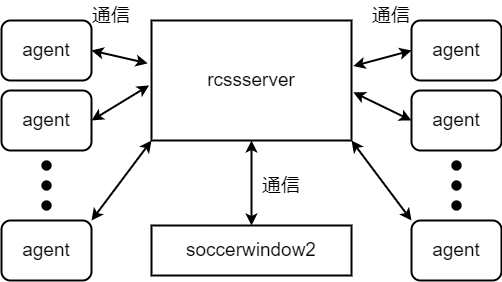

The diagram above was exported from draw.io. Its source (the exported page's mxGraphModel, read from the mxfile embedded in the PNG):
<mxGraphModel dx="1422" dy="786" grid="1" gridSize="10" guides="1" tooltips="1" connect="1" arrows="1" fold="1" page="1" pageScale="1" pageWidth="827" pageHeight="1169" math="0" shadow="0">
  <root>
    <mxCell id="0" />
    <mxCell id="1" parent="0" />
    <mxCell id="Y88noXIaMoA3FxD3ZUmG-16" value="rcssserver" style="rounded=0;whiteSpace=wrap;html=1;fontSize=19;strokeWidth=2;" parent="1" vertex="1">
      <mxGeometry x="280" y="140" width="200" height="120" as="geometry" />
    </mxCell>
    <mxCell id="Y88noXIaMoA3FxD3ZUmG-17" value="agent" style="rounded=1;whiteSpace=wrap;html=1;fontSize=19;strokeWidth=2;" parent="1" vertex="1">
      <mxGeometry x="130" y="140" width="90" height="60" as="geometry" />
    </mxCell>
    <mxCell id="Y88noXIaMoA3FxD3ZUmG-18" value="agent" style="rounded=1;whiteSpace=wrap;html=1;fontSize=19;strokeWidth=2;" parent="1" vertex="1">
      <mxGeometry x="130" y="210" width="90" height="60" as="geometry" />
    </mxCell>
    <mxCell id="Y88noXIaMoA3FxD3ZUmG-19" value="agent" style="rounded=1;whiteSpace=wrap;html=1;fontSize=19;strokeWidth=2;" parent="1" vertex="1">
      <mxGeometry x="540" y="140" width="90" height="60" as="geometry" />
    </mxCell>
    <mxCell id="Y88noXIaMoA3FxD3ZUmG-20" value="agent" style="rounded=1;whiteSpace=wrap;html=1;fontSize=19;strokeWidth=2;" parent="1" vertex="1">
      <mxGeometry x="130" y="340" width="90" height="60" as="geometry" />
    </mxCell>
    <mxCell id="Y88noXIaMoA3FxD3ZUmG-25" value="" style="ellipse;whiteSpace=wrap;html=1;aspect=fixed;fontSize=22;strokeWidth=0;fillColor=#000000;" parent="1" vertex="1">
      <mxGeometry x="170" y="280" width="10" height="10" as="geometry" />
    </mxCell>
    <mxCell id="Y88noXIaMoA3FxD3ZUmG-26" value="" style="ellipse;whiteSpace=wrap;html=1;aspect=fixed;fontSize=22;strokeWidth=0;fillColor=#000000;" parent="1" vertex="1">
      <mxGeometry x="170" y="300" width="10" height="10" as="geometry" />
    </mxCell>
    <mxCell id="Y88noXIaMoA3FxD3ZUmG-27" value="" style="ellipse;whiteSpace=wrap;html=1;aspect=fixed;fontSize=22;strokeWidth=0;fillColor=#000000;" parent="1" vertex="1">
      <mxGeometry x="170" y="320" width="10" height="10" as="geometry" />
    </mxCell>
    <mxCell id="Y88noXIaMoA3FxD3ZUmG-28" value="" style="ellipse;whiteSpace=wrap;html=1;aspect=fixed;fontSize=22;strokeWidth=0;fillColor=#000000;" parent="1" vertex="1">
      <mxGeometry x="580" y="280" width="10" height="10" as="geometry" />
    </mxCell>
    <mxCell id="Y88noXIaMoA3FxD3ZUmG-29" value="" style="ellipse;whiteSpace=wrap;html=1;aspect=fixed;fontSize=22;strokeWidth=0;fillColor=#000000;" parent="1" vertex="1">
      <mxGeometry x="580" y="300" width="10" height="10" as="geometry" />
    </mxCell>
    <mxCell id="Y88noXIaMoA3FxD3ZUmG-30" value="" style="ellipse;whiteSpace=wrap;html=1;aspect=fixed;fontSize=22;strokeWidth=0;fillColor=#000000;" parent="1" vertex="1">
      <mxGeometry x="580" y="320" width="10" height="10" as="geometry" />
    </mxCell>
    <mxCell id="Y88noXIaMoA3FxD3ZUmG-31" value="agent" style="rounded=1;whiteSpace=wrap;html=1;fontSize=19;strokeWidth=2;" parent="1" vertex="1">
      <mxGeometry x="540" y="210" width="90" height="60" as="geometry" />
    </mxCell>
    <mxCell id="Y88noXIaMoA3FxD3ZUmG-32" value="agent" style="rounded=1;whiteSpace=wrap;html=1;fontSize=19;strokeWidth=2;" parent="1" vertex="1">
      <mxGeometry x="540" y="340" width="90" height="60" as="geometry" />
    </mxCell>
    <mxCell id="Y88noXIaMoA3FxD3ZUmG-33" value="" style="endArrow=classic;startArrow=classic;html=1;rounded=0;fontSize=22;strokeWidth=2;entryX=-0.019;entryY=0.357;entryDx=0;entryDy=0;entryPerimeter=0;exitX=1;exitY=0.5;exitDx=0;exitDy=0;" parent="1" source="Y88noXIaMoA3FxD3ZUmG-17" target="Y88noXIaMoA3FxD3ZUmG-16" edge="1">
      <mxGeometry width="50" height="50" relative="1" as="geometry">
        <mxPoint x="230" y="170" as="sourcePoint" />
        <mxPoint x="280" y="120" as="targetPoint" />
      </mxGeometry>
    </mxCell>
    <mxCell id="Y88noXIaMoA3FxD3ZUmG-34" value="" style="endArrow=classic;startArrow=classic;html=1;rounded=0;fontSize=22;strokeWidth=2;exitX=1;exitY=0.5;exitDx=0;exitDy=0;entryX=-0.012;entryY=0.541;entryDx=0;entryDy=0;entryPerimeter=0;" parent="1" source="Y88noXIaMoA3FxD3ZUmG-18" target="Y88noXIaMoA3FxD3ZUmG-16" edge="1">
      <mxGeometry width="50" height="50" relative="1" as="geometry">
        <mxPoint x="380" y="319.9999999999999" as="sourcePoint" />
        <mxPoint x="430" y="269.9999999999999" as="targetPoint" />
      </mxGeometry>
    </mxCell>
    <mxCell id="Y88noXIaMoA3FxD3ZUmG-35" value="" style="endArrow=classic;startArrow=classic;html=1;rounded=0;fontSize=22;strokeWidth=2;exitX=1;exitY=0;exitDx=0;exitDy=0;entryX=0;entryY=1;entryDx=0;entryDy=0;" parent="1" source="Y88noXIaMoA3FxD3ZUmG-20" target="Y88noXIaMoA3FxD3ZUmG-16" edge="1">
      <mxGeometry width="50" height="50" relative="1" as="geometry">
        <mxPoint x="390" y="329.9999999999999" as="sourcePoint" />
        <mxPoint x="440" y="279.9999999999999" as="targetPoint" />
      </mxGeometry>
    </mxCell>
    <mxCell id="Y88noXIaMoA3FxD3ZUmG-36" value="" style="endArrow=classic;startArrow=classic;html=1;rounded=0;fontSize=22;strokeWidth=2;exitX=1.009;exitY=0.38;exitDx=0;exitDy=0;exitPerimeter=0;entryX=0;entryY=0.5;entryDx=0;entryDy=0;" parent="1" source="Y88noXIaMoA3FxD3ZUmG-16" target="Y88noXIaMoA3FxD3ZUmG-19" edge="1">
      <mxGeometry width="50" height="50" relative="1" as="geometry">
        <mxPoint x="400" y="339.9999999999999" as="sourcePoint" />
        <mxPoint x="450" y="289.9999999999999" as="targetPoint" />
      </mxGeometry>
    </mxCell>
    <mxCell id="Y88noXIaMoA3FxD3ZUmG-37" value="" style="endArrow=classic;startArrow=classic;html=1;rounded=0;fontSize=22;strokeWidth=2;exitX=0;exitY=0.5;exitDx=0;exitDy=0;entryX=1.009;entryY=0.598;entryDx=0;entryDy=0;entryPerimeter=0;" parent="1" source="Y88noXIaMoA3FxD3ZUmG-31" target="Y88noXIaMoA3FxD3ZUmG-16" edge="1">
      <mxGeometry width="50" height="50" relative="1" as="geometry">
        <mxPoint x="410" y="349.9999999999999" as="sourcePoint" />
        <mxPoint x="460" y="299.9999999999999" as="targetPoint" />
      </mxGeometry>
    </mxCell>
    <mxCell id="Y88noXIaMoA3FxD3ZUmG-38" value="" style="endArrow=classic;startArrow=classic;html=1;rounded=0;fontSize=22;strokeWidth=2;entryX=1;entryY=1;entryDx=0;entryDy=0;exitX=0;exitY=0;exitDx=0;exitDy=0;" parent="1" source="Y88noXIaMoA3FxD3ZUmG-32" target="Y88noXIaMoA3FxD3ZUmG-16" edge="1">
      <mxGeometry width="50" height="50" relative="1" as="geometry">
        <mxPoint x="420" y="359.9999999999999" as="sourcePoint" />
        <mxPoint x="470" y="309.9999999999999" as="targetPoint" />
      </mxGeometry>
    </mxCell>
    <mxCell id="Y88noXIaMoA3FxD3ZUmG-39" value="soccerwindow2" style="rounded=0;whiteSpace=wrap;html=1;fontSize=19;strokeWidth=2;" parent="1" vertex="1">
      <mxGeometry x="280" y="345" width="200" height="50" as="geometry" />
    </mxCell>
    <mxCell id="Y88noXIaMoA3FxD3ZUmG-40" value="" style="endArrow=classic;startArrow=classic;html=1;rounded=0;fontSize=22;strokeWidth=2;entryX=0.5;entryY=1;entryDx=0;entryDy=0;" parent="1" source="Y88noXIaMoA3FxD3ZUmG-39" target="Y88noXIaMoA3FxD3ZUmG-16" edge="1">
      <mxGeometry width="50" height="50" relative="1" as="geometry">
        <mxPoint x="540" y="349.9999999999999" as="sourcePoint" />
        <mxPoint x="490" y="270.0000000000001" as="targetPoint" />
      </mxGeometry>
    </mxCell>
    <mxCell id="Y88noXIaMoA3FxD3ZUmG-41" value="&lt;font style=&quot;font-size: 19px;&quot;&gt;通信&lt;/font&gt;" style="text;html=1;strokeColor=none;fillColor=none;align=center;verticalAlign=middle;whiteSpace=wrap;rounded=0;fontSize=22;" parent="1" vertex="1">
      <mxGeometry x="210" y="120" width="60" height="30" as="geometry" />
    </mxCell>
    <mxCell id="Y88noXIaMoA3FxD3ZUmG-42" value="&lt;font style=&quot;font-size: 19px;&quot;&gt;通信&lt;/font&gt;" style="text;html=1;strokeColor=none;fillColor=none;align=center;verticalAlign=middle;whiteSpace=wrap;rounded=0;fontSize=22;" parent="1" vertex="1">
      <mxGeometry x="490" y="120" width="60" height="30" as="geometry" />
    </mxCell>
    <mxCell id="Y88noXIaMoA3FxD3ZUmG-43" value="&lt;font style=&quot;font-size: 19px;&quot;&gt;通信&lt;/font&gt;" style="text;html=1;strokeColor=none;fillColor=none;align=center;verticalAlign=middle;whiteSpace=wrap;rounded=0;fontSize=22;" parent="1" vertex="1">
      <mxGeometry x="380" y="290" width="60" height="30" as="geometry" />
    </mxCell>
  </root>
</mxGraphModel>